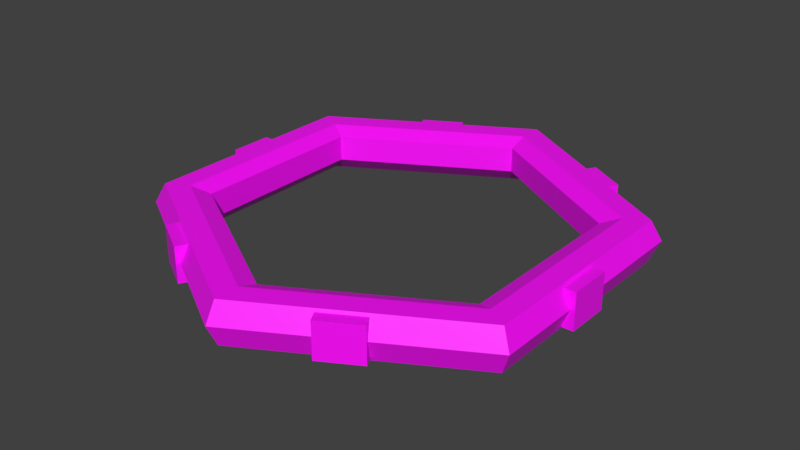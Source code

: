 # Source: Floating_Platform.blend  (saved by Blender 2.80.75; exported with 4.5.12 LTS)
import bpy
from mathutils import Matrix  # noqa: F401  (used for matrix-valued properties, if any)

bpy.ops.wm.read_factory_settings(use_empty=True)
scene = bpy.context.scene
scene.name = 'Scene'

# ---- collections
col_collection_1 = bpy.data.collections.new('Collection 1'); scene.collection.children.link(col_collection_1)

# ---- images (referenced by path relative to the original .blend; pixels are not part of the script)
import os
ASSET_DIR = os.environ.get("B2B_ASSET_DIR", "")  # directory of the original .blend (textures are referenced by path, not embedded)
HERE = os.path.dirname(os.path.abspath(__file__))  # packed textures are extracted next to this script under _unpacked/

def load_image(name, relpath, width, height, colorspace="sRGB"):
    """Load a texture the original file referenced (path relative to the .blend, or extracted next to this script)."""
    p = next((c for c in (os.path.join(HERE, relpath), os.path.join(ASSET_DIR, relpath)) if relpath and os.path.exists(c)), "")
    if p:
        img = bpy.data.images.load(p, check_existing=True)
        img.name = name
    else:  # same state as the original file: an image datablock whose file is absent (Cycles renders it pink)
        img = bpy.data.images.new(name, width, height)
        img.source = "FILE"
        img.filepath = "//" + (relpath or name)
    img.colorspace_settings.name = colorspace
    return img
img_floating_platform = load_image('Floating Platform', 'Floating Platform.png', 1024, 1024, 'sRGB')

# ---- materials (node trees are filled in below, after node groups)
mat_material = bpy.data.materials.new('Material')

# ---- material node trees
mat_material.use_nodes = True; mat_material.node_tree.nodes.clear()
_N = mat_material.node_tree.nodes; _L = mat_material.node_tree.links
n0 = _N.new('ShaderNodeOutputMaterial'); n0.name = 'Material Output'; n0.location = (300, 300)
n1 = _N.new('ShaderNodeBsdfPrincipled'); n1.name = 'Principled BSDF'; n1.location = (10, 300)
n1.distribution = 'GGX'
n1.subsurface_method = 'BURLEY'
n1.inputs[3].default_value = 1.45
n1.inputs[27].default_value = (0.0, 0.0, 0.0, 1.0)
n1.inputs[28].default_value = 1.0
n2 = _N.new('ShaderNodeTexImage'); n2.name = 'Image Texture'; n2.location = (-280, 280)
n2.image = img_floating_platform
_L.new(n1.outputs[0], n0.inputs[0])
_L.new(n2.outputs[0], n1.inputs[0])
n0.is_active_output = True

# ---- world
world_world = bpy.data.worlds.new('World'); scene.world = world_world
world_world.color = (0.05088, 0.05088, 0.05088)
world_world.use_sun_shadow = False
world_world.sun_shadow_jitter_overblur = 0.0
world_world.cycles.sampling_method = 'MANUAL'

# ---- meshes
me_cube = bpy.data.meshes.new('Cube')
me_cube.from_pydata([(-0.8822, -0.1669, 0.04493), (-0.8822, -0.01178, 0.04493), (-0.8822, -0.1669, -0.1381), (-0.8822, -0.01178, -0.1381), (-0.7806, -0.1669, 0.04493), (-0.7806, -0.01178, 0.04493), (-0.7806, -0.1669, -0.1381), (-0.7806, -0.01178, -0.1381), (-0.4022, -0.1669, 0.7865), (-0.4022, -0.01178, 0.7865), (-0.5607, -0.1669, 0.6949), (-0.5607, -0.01178, 0.6949), (-0.3514, -0.1669, 0.6985), (-0.3514, -0.01178, 0.6985), (-0.5099, -0.1669, 0.607), (-0.5099, -0.01178, 0.607), (0.48, -0.1669, 0.7415), (0.48, -0.01178, 0.7415), (0.3215, -0.1669, 0.8331), (0.3215, -0.01178, 0.8331), (0.4292, -0.1669, 0.6536), (0.4292, -0.01178, 0.6536), (0.2707, -0.1669, 0.7451), (0.2707, -0.01178, 0.7451), (0.8822, -0.1669, -0.04493), (0.8822, -0.01178, -0.04493), (0.8822, -0.1669, 0.1381), (0.8822, -0.01178, 0.1381), (0.7806, -0.1669, -0.04493), (0.7806, -0.01178, -0.04493), (0.7806, -0.1669, 0.1381), (0.7806, -0.01178, 0.1381), (0.4022, -0.1669, -0.7865), (0.4022, -0.01178, -0.7865), (0.5607, -0.1669, -0.6949), (0.5607, -0.01178, -0.6949), (0.3514, -0.1669, -0.6985), (0.3514, -0.01178, -0.6985), (0.5099, -0.1669, -0.607), (0.5099, -0.01178, -0.607), (-0.48, -0.1669, -0.7415), (-0.48, -0.01178, -0.7415), (-0.3215, -0.1669, -0.8331), (-0.3215, -0.01178, -0.8331), (-0.4292, -0.1669, -0.6536), (-0.4292, -0.01178, -0.6536), (-0.2707, -0.1669, -0.7451), (-0.2707, -0.01178, -0.7451), (-0.866, -0.08411, 0.5), (-0.8253, 1.71e-08, 0.4765), (-0.7337, 7.34e-09, 0.4236), (-0.6602, -0.02987, 0.3812), (-0.6602, -0.1383, 0.3812), (-0.7337, -0.206, 0.4236), (-0.8253, -0.1818, 0.4765), (1.788e-07, -0.08411, 1.0), (1.788e-07, 3.793e-08, 0.9529), (1.788e-07, 2.586e-08, 0.8472), (1.192e-07, -0.02987, 0.7624), (1.192e-07, -0.1383, 0.7624), (1.788e-07, -0.206, 0.8472), (1.788e-07, -0.1818, 0.9529), (0.866, -0.08411, 0.5), (0.8253, 1.71e-08, 0.4765), (0.7337, 7.34e-09, 0.4236), (0.6602, -0.02987, 0.3812), (0.6602, -0.1383, 0.3812), (0.7337, -0.206, 0.4236), (0.8253, -0.1818, 0.4765), (0.866, -0.08411, -0.5), (0.8253, -2.455e-08, -0.4765), (0.7337, -2.969e-08, -0.4236), (0.6602, -0.02987, -0.3812), (0.6602, -0.1383, -0.3812), (0.7337, -0.206, -0.4236), (0.8253, -0.1818, -0.4765), (-2.98e-07, -0.08411, -1.0), (-3.278e-07, -4.538e-08, -0.9529), (-2.384e-07, -4.821e-08, -0.8472), (-2.98e-07, -0.02987, -0.7624), (-2.98e-07, -0.1383, -0.7624), (-2.384e-07, -0.206, -0.8472), (-3.278e-07, -0.1818, -0.9529), (-0.866, -0.08411, -0.5), (-0.8253, -2.455e-08, -0.4765), (-0.7337, -2.969e-08, -0.4236), (-0.6602, -0.02987, -0.3812), (-0.6602, -0.1383, -0.3812), (-0.7337, -0.206, -0.4236), (-0.8253, -0.1818, -0.4765)], [], [(0, 1, 3, 2), (2, 3, 7, 6), (4, 5, 1, 0), (2, 6, 4, 0), (7, 3, 1, 5), (8, 9, 11, 10), (10, 11, 15, 14), (12, 13, 9, 8), (10, 14, 12, 8), (15, 11, 9, 13), (16, 17, 19, 18), (18, 19, 23, 22), (20, 21, 17, 16), (18, 22, 20, 16), (23, 19, 17, 21), (24, 25, 27, 26), (26, 27, 31, 30), (28, 29, 25, 24), (26, 30, 28, 24), (31, 27, 25, 29), (32, 33, 35, 34), (34, 35, 39, 38), (36, 37, 33, 32), (34, 38, 36, 32), (39, 35, 33, 37), (40, 41, 43, 42), (42, 43, 47, 46), (44, 45, 41, 40), (42, 46, 44, 40), (47, 43, 41, 45), (48, 55, 56, 49), (49, 56, 57, 50), (50, 57, 58, 51), (51, 58, 59, 52), (52, 59, 60, 53), (53, 60, 61, 54), (55, 62, 63, 56), (56, 63, 64, 57), (57, 64, 65, 58), (58, 65, 66, 59), (59, 66, 67, 60), (60, 67, 68, 61), (61, 68, 62, 55), (62, 69, 70, 63), (63, 70, 71, 64), (64, 71, 72, 65), (65, 72, 73, 66), (66, 73, 74, 67), (67, 74, 75, 68), (68, 75, 69, 62), (69, 76, 77, 70), (70, 77, 78, 71), (71, 78, 79, 72), (72, 79, 80, 73), (73, 80, 81, 74), (74, 81, 82, 75), (75, 82, 76, 69), (76, 83, 84, 77), (77, 84, 85, 78), (78, 85, 86, 79), (79, 86, 87, 80), (80, 87, 88, 81), (81, 88, 89, 82), (82, 89, 83, 76), (83, 48, 49, 84), (84, 49, 50, 85), (85, 50, 51, 86), (86, 51, 52, 87), (87, 52, 53, 88), (88, 53, 54, 89), (89, 54, 48, 83), (55, 48, 54, 61)])
_uv = me_cube.uv_layers.new(name='UVMap')
_uv.uv.foreach_set('vector', [0.8555, 0.1289, 0.8555, 0.2617, 0.707, 0.2617, 0.707, 0.1289, 0.707, 0.1289, 0.707, 0.2617, 0.6211, 0.2617, 0.6211, 0.1289, 0.9414, 0.1289, 0.9414, 0.2617, 0.8555, 0.2617, 0.8555, 0.1289, 0.707, 0.1289, 0.707, 0.03906, 0.8555, 0.03906, 0.8555, 0.1289, 0.707, 0.3359, 0.707, 0.2617, 0.8555, 0.2617, 0.8555, 0.3359, 0.8555, 0.1289, 0.8555, 0.2617, 0.707, 0.2617, 0.707, 0.1289, 0.707, 0.1289, 0.707, 0.2617, 0.6211, 0.2617, 0.6211, 0.1289, 0.9414, 0.1289, 0.9414, 0.2617, 0.8555, 0.2617, 0.8555, 0.1289, 0.707, 0.1289, 0.707, 0.03906, 0.8555, 0.03906, 0.8555, 0.1289, 0.707, 0.3359, 0.707, 0.2617, 0.8555, 0.2617, 0.8555, 0.3359, 0.8555, 0.1289, 0.8555, 0.2617, 0.707, 0.2617, 0.707, 0.1289, 0.707, 0.1289, 0.707, 0.2617, 0.6211, 0.2617, 0.6211, 0.1289, 0.9414, 0.1289, 0.9414, 0.2617, 0.8555, 0.2617, 0.8555, 0.1289, 0.707, 0.1289, 0.707, 0.03906, 0.8555, 0.03906, 0.8555, 0.1289, 0.707, 0.3359, 0.707, 0.2617, 0.8555, 0.2617, 0.8555, 0.3359, 0.8555, 0.1289, 0.8555, 0.2617, 0.707, 0.2617, 0.707, 0.1289, 0.707, 0.1289, 0.707, 0.2617, 0.6211, 0.2617, 0.6211, 0.1289, 0.9414, 0.1289, 0.9414, 0.2617, 0.8555, 0.2617, 0.8555, 0.1289, 0.707, 0.1289, 0.707, 0.03906, 0.8555, 0.03906, 0.8555, 0.1289, 0.707, 0.3359, 0.707, 0.2617, 0.8555, 0.2617, 0.8555, 0.3359, 0.707, 0.2617, 0.707, 0.1289, 0.8555, 0.1289, 0.8555, 0.2617, 0.8555, 0.2617, 0.8555, 0.1289, 0.9414, 0.1289, 0.9414, 0.2617, 0.6211, 0.2617, 0.6211, 0.1289, 0.707, 0.1289, 0.707, 0.2617, 0.8555, 0.2617, 0.8555, 0.3359, 0.707, 0.3359, 0.707, 0.2617, 0.8555, 0.03906, 0.8555, 0.1289, 0.707, 0.1289, 0.707, 0.03906, 0.8555, 0.1289, 0.8555, 0.2617, 0.707, 0.2617, 0.707, 0.1289, 0.707, 0.1289, 0.707, 0.2617, 0.6211, 0.2617, 0.6211, 0.1289, 0.9414, 0.1289, 0.9414, 0.2617, 0.8555, 0.2617, 0.8555, 0.1289, 0.707, 0.1289, 0.707, 0.03906, 0.8555, 0.03906, 0.8555, 0.1289, 0.707, 0.3359, 0.707, 0.2617, 0.8555, 0.2617, 0.8555, 0.3359, 0.373, 0.02051, 0.6055, 0.09668, 0.5918, 0.1182, 0.374, 0.0459, 0.374, 0.0459, 0.5918, 0.1182, 0.5713, 0.1357, 0.374, 0.06934, 0.374, 0.06934, 0.5713, 0.1357, 0.5586, 0.1475, 0.374, 0.08984, 0.374, 0.08984, 0.5586, 0.1475, 0.5508, 0.1738, 0.375, 0.1182, 0.8848, 0.8115, 0.9043, 0.6406, 0.9297, 0.623, 0.9102, 0.8262, 0.9102, 0.8262, 0.9297, 0.623, 0.9551, 0.6094, 0.9336, 0.8428, 0.4805, 0.7363, 0.2402, 0.7246, 0.249, 0.7031, 0.4766, 0.7139, 0.4766, 0.7139, 0.249, 0.7031, 0.2588, 0.6797, 0.4639, 0.6895, 0.4639, 0.6895, 0.2588, 0.6797, 0.2676, 0.6611, 0.4541, 0.6699, 0.4541, 0.6699, 0.2676, 0.6611, 0.2773, 0.6357, 0.4561, 0.6475, 0.9043, 0.6406, 0.7393, 0.54, 0.7393, 0.5107, 0.9297, 0.6221, 0.9297, 0.6221, 0.7393, 0.5107, 0.7412, 0.4824, 0.9551, 0.6094, 0.9551, 0.6094, 0.7412, 0.4824, 0.7422, 0.4492, 0.9844, 0.5918, 0.2402, 0.7246, 0.05859, 0.5625, 0.08105, 0.5498, 0.249, 0.7031, 0.249, 0.7031, 0.08105, 0.5498, 0.1025, 0.5391, 0.2588, 0.6797, 0.2588, 0.6797, 0.1025, 0.5391, 0.1201, 0.5293, 0.2676, 0.6611, 0.2676, 0.6611, 0.1201, 0.5293, 0.1436, 0.5166, 0.2773, 0.6357, 0.7393, 0.54, 0.5801, 0.623, 0.5566, 0.6084, 0.7393, 0.5107, 0.7393, 0.5107, 0.5566, 0.6084, 0.5332, 0.5938, 0.7412, 0.4824, 0.7412, 0.4824, 0.5332, 0.5938, 0.5049, 0.5771, 0.7422, 0.4492, 0.05859, 0.5625, 0.02051, 0.3203, 0.04492, 0.3242, 0.08105, 0.5498, 0.08105, 0.5498, 0.04492, 0.3242, 0.06934, 0.3301, 0.1025, 0.5391, 0.1025, 0.5391, 0.06934, 0.3301, 0.08887, 0.334, 0.1201, 0.5293, 0.1201, 0.5293, 0.08887, 0.334, 0.1152, 0.3389, 0.1436, 0.5166, 0.5801, 0.623, 0.5742, 0.7988, 0.5508, 0.8125, 0.5566, 0.6084, 0.5566, 0.6084, 0.5508, 0.8125, 0.5264, 0.8242, 0.5332, 0.5938, 0.5332, 0.5938, 0.5264, 0.8242, 0.499, 0.8398, 0.5049, 0.5771, 0.02051, 0.3203, 0.1436, 0.1084, 0.1602, 0.127, 0.04492, 0.3242, 0.04492, 0.3242, 0.1602, 0.127, 0.1748, 0.1465, 0.06934, 0.3301, 0.06934, 0.3301, 0.1748, 0.1465, 0.1875, 0.1621, 0.08887, 0.334, 0.08887, 0.334, 0.1875, 0.1621, 0.2051, 0.1816, 0.1152, 0.3389, 0.5742, 0.7988, 0.7227, 0.8926, 0.7217, 0.9199, 0.5508, 0.8125, 0.5508, 0.8125, 0.7217, 0.9199, 0.7207, 0.9473, 0.5264, 0.8242, 0.5264, 0.8242, 0.7207, 0.9473, 0.7197, 0.9795, 0.499, 0.8398, 0.1436, 0.1084, 0.373, 0.02051, 0.374, 0.0459, 0.1602, 0.127, 0.1602, 0.127, 0.374, 0.0459, 0.374, 0.06934, 0.1748, 0.1465, 0.1748, 0.1465, 0.374, 0.06934, 0.374, 0.08984, 0.1875, 0.1621, 0.1875, 0.1621, 0.374, 0.08984, 0.375, 0.1182, 0.2051, 0.1816, 0.7227, 0.8926, 0.8848, 0.8115, 0.9102, 0.8262, 0.7217, 0.9199, 0.7217, 0.9199, 0.9102, 0.8262, 0.9336, 0.8428, 0.7207, 0.9473, 0.7207, 0.9473, 0.9336, 0.8428, 0.9609, 0.8604, 0.7197, 0.9795, 0.9844, 0.5918, 0.9609, 0.8604, 0.9336, 0.8428, 0.9551, 0.6094])
me_cube.materials.append(mat_material)
me_cube.use_remesh_preserve_volume = False
me_cube.use_remesh_preserve_attributes = False
me_cube.use_mirror_vertex_groups = False
me_cube.update()

# ---- objects
ob_floating_platform = bpy.data.objects.new('Floating Platform', me_cube)

# ---- transforms, parenting, visibility, modifiers, constraints
ob_floating_platform.location = (0.0, 0.0, 0.0)
ob_floating_platform.rotation_euler = (1.571, -0.0, 0.0)
ob_floating_platform.lineart.crease_threshold = 0.0

# ---- collection membership
scene.collection.objects.link(ob_floating_platform)

# ---- scene / render settings (as saved in the file)
scene.frame_start = 1; scene.frame_end = 250; scene.frame_set(19)
scene.render.engine = 'CYCLES'
scene.render.resolution_percentage = 50
scene.render.dither_intensity = 0.0
scene.cycles.use_denoising = False
scene.cycles.samples = 128
scene.cycles.sampling_pattern = 'TABULATED_SOBOL'
scene.cycles.use_adaptive_sampling = False
scene.cycles.use_light_tree = False
scene.cycles.blur_glossy = 0.0
scene.cycles.sample_clamp_indirect = 0.0
scene.cycles.bake_type = 'AO'
scene.view_settings.view_transform = 'Standard'
bpy.context.view_layer.update()

# ---- added for rendering (the .blend has no active camera and no usable light): camera, sun
cam_auto = bpy.data.cameras.new('AutoCamera')
cam_auto.lens = 50.0
cam_auto.sensor_width = 36.0
cam_auto.clip_end = 1000.0
ob_auto_camera = bpy.data.objects.new('AutoCamera', cam_auto)
scene.collection.objects.link(ob_auto_camera)
ob_auto_camera.location = (2.47494, -2.96993, 1.87696)
ob_auto_camera.rotation_euler = (1.09748, -7.21219e-08, 0.694738)
scene.camera = ob_auto_camera
light_auto_sun = bpy.data.lights.new('AutoSun', 'SUN')
light_auto_sun.energy = 3.0
light_auto_sun.angle = 0.0523599
ob_auto_sun = bpy.data.objects.new('AutoSun', light_auto_sun)
scene.collection.objects.link(ob_auto_sun)
ob_auto_sun.rotation_euler = (0.872665, 0.174533, 0.523599)
bpy.context.view_layer.update()
